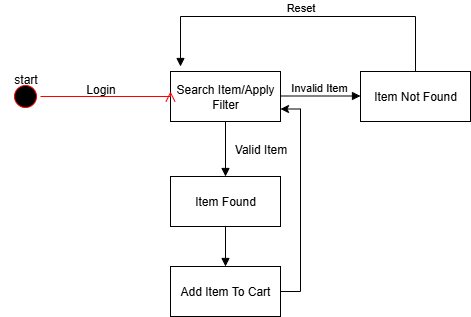

The diagram above was exported from draw.io. Its source (the exported page's mxGraphModel, read from the mxfile embedded in the PNG):
<mxGraphModel dx="1034" dy="1670" grid="1" gridSize="10" guides="1" tooltips="1" connect="1" arrows="1" fold="1" page="1" pageScale="1" pageWidth="850" pageHeight="1100" math="0" shadow="0">
  <root>
    <mxCell id="0" />
    <mxCell id="1" parent="0" />
    <mxCell id="sID-AQTxpzCyII8Z8i3--4" value="Search Item/Apply Filter" style="html=1;whiteSpace=wrap;" parent="1" vertex="1">
      <mxGeometry x="230" y="-945" width="110" height="50" as="geometry" />
    </mxCell>
    <mxCell id="sID-AQTxpzCyII8Z8i3--5" value="" style="html=1;verticalAlign=bottom;endArrow=block;curved=0;rounded=0;exitX=0.5;exitY=1;exitDx=0;exitDy=0;" parent="1" source="sID-AQTxpzCyII8Z8i3--4" edge="1">
      <mxGeometry width="80" relative="1" as="geometry">
        <mxPoint x="280" y="-770" as="sourcePoint" />
        <mxPoint x="285" y="-840" as="targetPoint" />
      </mxGeometry>
    </mxCell>
    <mxCell id="sID-AQTxpzCyII8Z8i3--6" value="Invalid Item&amp;nbsp;" style="html=1;verticalAlign=bottom;endArrow=block;curved=0;rounded=0;" parent="1" edge="1">
      <mxGeometry width="80" relative="1" as="geometry">
        <mxPoint x="340" y="-920.5" as="sourcePoint" />
        <mxPoint x="420" y="-920.5" as="targetPoint" />
      </mxGeometry>
    </mxCell>
    <mxCell id="sID-AQTxpzCyII8Z8i3--7" value="Item Not Found" style="html=1;whiteSpace=wrap;" parent="1" vertex="1">
      <mxGeometry x="420" y="-945" width="110" height="50" as="geometry" />
    </mxCell>
    <mxCell id="sID-AQTxpzCyII8Z8i3--8" value="Reset" style="html=1;verticalAlign=bottom;endArrow=block;curved=0;rounded=0;exitX=0.5;exitY=0;exitDx=0;exitDy=0;" parent="1" source="sID-AQTxpzCyII8Z8i3--7" edge="1">
      <mxGeometry width="80" relative="1" as="geometry">
        <mxPoint x="530" y="-920.5" as="sourcePoint" />
        <mxPoint x="240" y="-950" as="targetPoint" />
        <Array as="points">
          <mxPoint x="475" y="-1000" />
          <mxPoint x="240" y="-1000" />
        </Array>
      </mxGeometry>
    </mxCell>
    <mxCell id="sID-AQTxpzCyII8Z8i3--9" value="Item Found" style="html=1;whiteSpace=wrap;" parent="1" vertex="1">
      <mxGeometry x="230" y="-840" width="110" height="50" as="geometry" />
    </mxCell>
    <mxCell id="sID-AQTxpzCyII8Z8i3--11" value="" style="html=1;verticalAlign=bottom;endArrow=block;curved=0;rounded=0;exitX=0.5;exitY=1;exitDx=0;exitDy=0;entryX=0.5;entryY=0;entryDx=0;entryDy=0;" parent="1" source="sID-AQTxpzCyII8Z8i3--9" target="sID-AQTxpzCyII8Z8i3--13" edge="1">
      <mxGeometry width="80" relative="1" as="geometry">
        <mxPoint x="280" y="-770" as="sourcePoint" />
        <mxPoint x="360" y="-760" as="targetPoint" />
      </mxGeometry>
    </mxCell>
    <mxCell id="e_9wrKXZRzDfyr8xohK4-7" style="edgeStyle=orthogonalEdgeStyle;rounded=0;orthogonalLoop=1;jettySize=auto;html=1;entryX=1;entryY=0.75;entryDx=0;entryDy=0;" edge="1" parent="1" source="sID-AQTxpzCyII8Z8i3--13" target="sID-AQTxpzCyII8Z8i3--4">
      <mxGeometry relative="1" as="geometry">
        <Array as="points">
          <mxPoint x="360" y="-725" />
          <mxPoint x="360" y="-907" />
        </Array>
      </mxGeometry>
    </mxCell>
    <mxCell id="sID-AQTxpzCyII8Z8i3--13" value="Add Item To Cart" style="html=1;whiteSpace=wrap;" parent="1" vertex="1">
      <mxGeometry x="230" y="-750" width="110" height="50" as="geometry" />
    </mxCell>
    <mxCell id="e_9wrKXZRzDfyr8xohK4-2" value="" style="ellipse;html=1;shape=startState;fillColor=#000000;strokeColor=#ff0000;" vertex="1" parent="1">
      <mxGeometry x="70" y="-935" width="30" height="30" as="geometry" />
    </mxCell>
    <mxCell id="e_9wrKXZRzDfyr8xohK4-3" value="" style="edgeStyle=orthogonalEdgeStyle;html=1;verticalAlign=bottom;endArrow=open;endSize=8;strokeColor=#ff0000;rounded=0;entryX=0;entryY=0.5;entryDx=0;entryDy=0;" edge="1" source="e_9wrKXZRzDfyr8xohK4-2" parent="1">
      <mxGeometry relative="1" as="geometry">
        <mxPoint x="230" y="-925" as="targetPoint" />
        <Array as="points">
          <mxPoint x="230" y="-920" />
        </Array>
      </mxGeometry>
    </mxCell>
    <mxCell id="e_9wrKXZRzDfyr8xohK4-4" value="start" style="text;html=1;align=center;verticalAlign=middle;resizable=0;points=[];autosize=1;strokeColor=none;fillColor=none;" vertex="1" parent="1">
      <mxGeometry x="60" y="-952" width="50" height="30" as="geometry" />
    </mxCell>
    <mxCell id="e_9wrKXZRzDfyr8xohK4-5" value="Login" style="text;html=1;align=center;verticalAlign=middle;resizable=0;points=[];autosize=1;strokeColor=none;fillColor=none;" vertex="1" parent="1">
      <mxGeometry x="135" y="-942" width="50" height="30" as="geometry" />
    </mxCell>
    <mxCell id="e_9wrKXZRzDfyr8xohK4-6" value="Valid Item" style="text;html=1;align=center;verticalAlign=middle;resizable=0;points=[];autosize=1;strokeColor=none;fillColor=none;" vertex="1" parent="1">
      <mxGeometry x="280" y="-882" width="80" height="30" as="geometry" />
    </mxCell>
  </root>
</mxGraphModel>